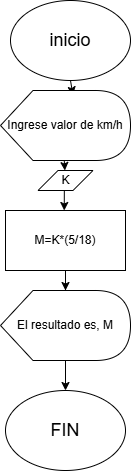

The diagram above was exported from draw.io. Its source (the exported page's mxGraphModel, read from the mxfile embedded in the PNG):
<mxGraphModel dx="1573" dy="731" grid="1" gridSize="10" guides="1" tooltips="1" connect="1" arrows="1" fold="1" page="1" pageScale="1" pageWidth="827" pageHeight="1169" math="0" shadow="0">
  <root>
    <mxCell id="0" />
    <mxCell id="1" parent="0" />
    <mxCell id="Vp8JmD7FR27vzN8Bc3PF-7" value="&lt;font style=&quot;font-size: 18px;&quot;&gt;inicio&lt;/font&gt;" style="ellipse;whiteSpace=wrap;html=1;" vertex="1" parent="1">
      <mxGeometry x="250" y="80" width="120" height="80" as="geometry" />
    </mxCell>
    <mxCell id="Vp8JmD7FR27vzN8Bc3PF-11" value="" style="endArrow=classic;html=1;rounded=0;exitX=0.5;exitY=1;exitDx=0;exitDy=0;entryX=0.557;entryY=0.064;entryDx=0;entryDy=0;entryPerimeter=0;" edge="1" parent="1" source="Vp8JmD7FR27vzN8Bc3PF-7" target="Vp8JmD7FR27vzN8Bc3PF-12">
      <mxGeometry width="50" height="50" relative="1" as="geometry">
        <mxPoint x="320" y="210" as="sourcePoint" />
        <mxPoint x="310" y="200" as="targetPoint" />
      </mxGeometry>
    </mxCell>
    <mxCell id="Vp8JmD7FR27vzN8Bc3PF-12" value="Ingrese valor de km/h" style="shape=display;whiteSpace=wrap;html=1;" vertex="1" parent="1">
      <mxGeometry x="240" y="170" width="130" height="70" as="geometry" />
    </mxCell>
    <mxCell id="Vp8JmD7FR27vzN8Bc3PF-15" value="K" style="shape=parallelogram;perimeter=parallelogramPerimeter;whiteSpace=wrap;html=1;fixedSize=1;" vertex="1" parent="1">
      <mxGeometry x="277.5" y="250" width="55" height="20" as="geometry" />
    </mxCell>
    <mxCell id="Vp8JmD7FR27vzN8Bc3PF-16" value="" style="endArrow=classic;html=1;rounded=0;exitX=0;exitY=0;exitDx=63.75;exitDy=70;exitPerimeter=0;" edge="1" parent="1" source="Vp8JmD7FR27vzN8Bc3PF-12" target="Vp8JmD7FR27vzN8Bc3PF-15">
      <mxGeometry width="50" height="50" relative="1" as="geometry">
        <mxPoint x="390" y="470" as="sourcePoint" />
        <mxPoint x="440" y="420" as="targetPoint" />
      </mxGeometry>
    </mxCell>
    <mxCell id="Vp8JmD7FR27vzN8Bc3PF-66" style="edgeStyle=orthogonalEdgeStyle;rounded=0;orthogonalLoop=1;jettySize=auto;html=1;exitX=0.5;exitY=1;exitDx=0;exitDy=0;entryX=0;entryY=0;entryDx=63.75;entryDy=0;entryPerimeter=0;" edge="1" parent="1" source="Vp8JmD7FR27vzN8Bc3PF-15">
      <mxGeometry relative="1" as="geometry">
        <mxPoint x="303.75" y="290.0000000000001" as="targetPoint" />
      </mxGeometry>
    </mxCell>
    <mxCell id="Vp8JmD7FR27vzN8Bc3PF-81" style="edgeStyle=orthogonalEdgeStyle;rounded=0;orthogonalLoop=1;jettySize=auto;html=1;exitX=0.5;exitY=1;exitDx=0;exitDy=0;" edge="1" parent="1" source="Vp8JmD7FR27vzN8Bc3PF-72" target="Vp8JmD7FR27vzN8Bc3PF-74">
      <mxGeometry relative="1" as="geometry" />
    </mxCell>
    <mxCell id="Vp8JmD7FR27vzN8Bc3PF-72" value="M=K*(5/18)" style="rounded=0;whiteSpace=wrap;html=1;" vertex="1" parent="1">
      <mxGeometry x="245" y="290" width="120" height="60" as="geometry" />
    </mxCell>
    <mxCell id="Vp8JmD7FR27vzN8Bc3PF-77" style="edgeStyle=orthogonalEdgeStyle;rounded=0;orthogonalLoop=1;jettySize=auto;html=1;exitX=0;exitY=0;exitDx=63.75;exitDy=70;exitPerimeter=0;entryX=0.5;entryY=0;entryDx=0;entryDy=0;" edge="1" parent="1" source="Vp8JmD7FR27vzN8Bc3PF-74" target="Vp8JmD7FR27vzN8Bc3PF-76">
      <mxGeometry relative="1" as="geometry" />
    </mxCell>
    <mxCell id="Vp8JmD7FR27vzN8Bc3PF-74" value="El resultado es, M" style="shape=display;whiteSpace=wrap;html=1;" vertex="1" parent="1">
      <mxGeometry x="240" y="370" width="130" height="70" as="geometry" />
    </mxCell>
    <mxCell id="Vp8JmD7FR27vzN8Bc3PF-76" value="&lt;font style=&quot;font-size: 18px;&quot;&gt;FIN&lt;/font&gt;" style="ellipse;whiteSpace=wrap;html=1;" vertex="1" parent="1">
      <mxGeometry x="245" y="470" width="120" height="80" as="geometry" />
    </mxCell>
  </root>
</mxGraphModel>